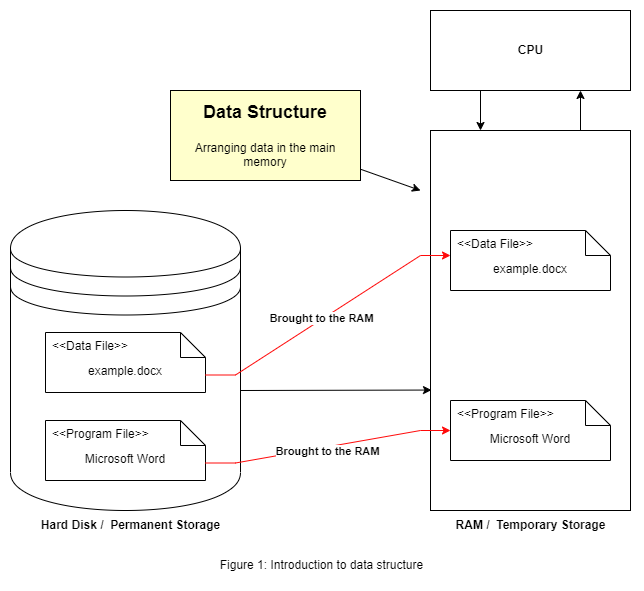

The diagram above was exported from draw.io. Its source (the exported page's mxGraphModel, read from the mxfile embedded in the PNG):
<mxGraphModel dx="1422" dy="875" grid="1" gridSize="10" guides="1" tooltips="1" connect="1" arrows="1" fold="1" page="1" pageScale="1" pageWidth="850" pageHeight="1100" math="0" shadow="0">
  <root>
    <mxCell id="0" />
    <mxCell id="1" parent="0" />
    <mxCell id="LzOezH3e5VBWYdxdyy82-10" style="edgeStyle=orthogonalEdgeStyle;rounded=0;orthogonalLoop=1;jettySize=auto;html=1;exitX=0.75;exitY=0;exitDx=0;exitDy=0;entryX=0.75;entryY=1;entryDx=0;entryDy=0;" parent="1" source="LzOezH3e5VBWYdxdyy82-3" target="LzOezH3e5VBWYdxdyy82-5" edge="1">
      <mxGeometry relative="1" as="geometry" />
    </mxCell>
    <mxCell id="LzOezH3e5VBWYdxdyy82-3" value="" style="rounded=0;whiteSpace=wrap;html=1;" parent="1" vertex="1">
      <mxGeometry x="534" y="200" width="200" height="380" as="geometry" />
    </mxCell>
    <mxCell id="LzOezH3e5VBWYdxdyy82-9" style="edgeStyle=orthogonalEdgeStyle;rounded=0;orthogonalLoop=1;jettySize=auto;html=1;exitX=0.25;exitY=1;exitDx=0;exitDy=0;entryX=0.25;entryY=0;entryDx=0;entryDy=0;" parent="1" source="LzOezH3e5VBWYdxdyy82-5" target="LzOezH3e5VBWYdxdyy82-3" edge="1">
      <mxGeometry relative="1" as="geometry" />
    </mxCell>
    <mxCell id="LzOezH3e5VBWYdxdyy82-5" value="" style="rounded=0;whiteSpace=wrap;html=1;" parent="1" vertex="1">
      <mxGeometry x="534" y="80" width="200" height="80" as="geometry" />
    </mxCell>
    <mxCell id="LzOezH3e5VBWYdxdyy82-6" value="&lt;b&gt;Hard Disk /&amp;nbsp; Permanent Storage&lt;/b&gt;" style="text;html=1;strokeColor=none;fillColor=none;align=center;verticalAlign=middle;whiteSpace=wrap;rounded=0;" parent="1" vertex="1">
      <mxGeometry x="131.5" y="580" width="205" height="30" as="geometry" />
    </mxCell>
    <mxCell id="LzOezH3e5VBWYdxdyy82-7" value="&lt;b&gt;RAM /&amp;nbsp; Temporary Storage&lt;/b&gt;" style="text;html=1;strokeColor=none;fillColor=none;align=center;verticalAlign=middle;whiteSpace=wrap;rounded=0;" parent="1" vertex="1">
      <mxGeometry x="531.5" y="580" width="205" height="30" as="geometry" />
    </mxCell>
    <mxCell id="LzOezH3e5VBWYdxdyy82-8" value="&lt;b&gt;CPU&lt;/b&gt;" style="text;html=1;strokeColor=none;fillColor=none;align=center;verticalAlign=middle;whiteSpace=wrap;rounded=0;" parent="1" vertex="1">
      <mxGeometry x="531.5" y="105" width="205" height="30" as="geometry" />
    </mxCell>
    <mxCell id="LzOezH3e5VBWYdxdyy82-15" value="Microsoft Word" style="shape=note2;boundedLbl=1;whiteSpace=wrap;html=1;size=25;verticalAlign=top;align=center;" parent="1" vertex="1">
      <mxGeometry x="554" y="470" width="160" height="60" as="geometry" />
    </mxCell>
    <mxCell id="LzOezH3e5VBWYdxdyy82-16" value="&lt;&lt;Program File&gt;&gt;" style="resizeWidth=1;part=1;strokeColor=none;fillColor=none;align=left;spacingLeft=5;" parent="LzOezH3e5VBWYdxdyy82-15" vertex="1">
      <mxGeometry width="160" height="25" relative="1" as="geometry" />
    </mxCell>
    <mxCell id="LzOezH3e5VBWYdxdyy82-17" value="example.docx" style="shape=note2;boundedLbl=1;whiteSpace=wrap;html=1;size=25;verticalAlign=top;align=center;" parent="1" vertex="1">
      <mxGeometry x="554" y="300" width="160" height="60" as="geometry" />
    </mxCell>
    <mxCell id="LzOezH3e5VBWYdxdyy82-18" value="&lt;&lt;Data File&gt;&gt;" style="resizeWidth=1;part=1;strokeColor=none;fillColor=none;align=left;spacingLeft=5;" parent="LzOezH3e5VBWYdxdyy82-17" vertex="1">
      <mxGeometry width="160" height="25" relative="1" as="geometry" />
    </mxCell>
    <mxCell id="LzOezH3e5VBWYdxdyy82-28" value="" style="group" parent="1" vertex="1" connectable="0">
      <mxGeometry x="114" y="280" width="230" height="300" as="geometry" />
    </mxCell>
    <mxCell id="LzOezH3e5VBWYdxdyy82-25" value="" style="shape=datastore;whiteSpace=wrap;html=1;" parent="LzOezH3e5VBWYdxdyy82-28" vertex="1">
      <mxGeometry width="230" height="300" as="geometry" />
    </mxCell>
    <mxCell id="LzOezH3e5VBWYdxdyy82-13" value="example.docx" style="shape=note2;boundedLbl=1;whiteSpace=wrap;html=1;size=25;verticalAlign=top;align=center;" parent="LzOezH3e5VBWYdxdyy82-28" vertex="1">
      <mxGeometry x="35" y="122" width="160" height="60" as="geometry" />
    </mxCell>
    <mxCell id="LzOezH3e5VBWYdxdyy82-14" value="&lt;&lt;Data File&gt;&gt;" style="resizeWidth=1;part=1;strokeColor=none;fillColor=none;align=left;spacingLeft=5;" parent="LzOezH3e5VBWYdxdyy82-13" vertex="1">
      <mxGeometry width="160" height="25" relative="1" as="geometry" />
    </mxCell>
    <mxCell id="LzOezH3e5VBWYdxdyy82-11" value="Microsoft Word" style="shape=note2;boundedLbl=1;whiteSpace=wrap;html=1;size=25;verticalAlign=top;align=center;" parent="LzOezH3e5VBWYdxdyy82-28" vertex="1">
      <mxGeometry x="35" y="210" width="160" height="60" as="geometry" />
    </mxCell>
    <mxCell id="LzOezH3e5VBWYdxdyy82-12" value="&lt;&lt;Program File&gt;&gt;" style="resizeWidth=1;part=1;strokeColor=none;fillColor=none;align=left;spacingLeft=5;" parent="LzOezH3e5VBWYdxdyy82-11" vertex="1">
      <mxGeometry width="160" height="25" relative="1" as="geometry" />
    </mxCell>
    <mxCell id="LzOezH3e5VBWYdxdyy82-29" style="edgeStyle=entityRelationEdgeStyle;rounded=0;orthogonalLoop=1;jettySize=auto;html=1;exitX=0;exitY=0;exitDx=160;exitDy=42.5;exitPerimeter=0;entryX=0;entryY=0.5;entryDx=0;entryDy=0;entryPerimeter=0;strokeColor=#FF0A0A;" parent="1" source="LzOezH3e5VBWYdxdyy82-11" target="LzOezH3e5VBWYdxdyy82-15" edge="1">
      <mxGeometry relative="1" as="geometry" />
    </mxCell>
    <mxCell id="LzOezH3e5VBWYdxdyy82-30" style="edgeStyle=entityRelationEdgeStyle;rounded=0;orthogonalLoop=1;jettySize=auto;html=1;exitX=0;exitY=0;exitDx=160;exitDy=42.5;exitPerimeter=0;entryX=0;entryY=1;entryDx=0;entryDy=0;strokeColor=#FF0A0A;" parent="1" source="LzOezH3e5VBWYdxdyy82-13" target="LzOezH3e5VBWYdxdyy82-18" edge="1">
      <mxGeometry relative="1" as="geometry" />
    </mxCell>
    <mxCell id="LzOezH3e5VBWYdxdyy82-34" value="&lt;b&gt;Brought to the RAM&lt;/b&gt;" style="edgeLabel;html=1;align=center;verticalAlign=middle;resizable=0;points=[];" parent="LzOezH3e5VBWYdxdyy82-30" vertex="1" connectable="0">
      <mxGeometry x="-0.0754" y="3" relative="1" as="geometry">
        <mxPoint x="3" as="offset" />
      </mxGeometry>
    </mxCell>
    <mxCell id="LzOezH3e5VBWYdxdyy82-33" style="edgeStyle=none;rounded=0;orthogonalLoop=1;jettySize=auto;html=1;entryX=0.005;entryY=0.683;entryDx=0;entryDy=0;strokeColor=#000000;exitX=1.002;exitY=0.6;exitDx=0;exitDy=0;exitPerimeter=0;entryPerimeter=0;" parent="1" source="LzOezH3e5VBWYdxdyy82-25" target="LzOezH3e5VBWYdxdyy82-3" edge="1">
      <mxGeometry relative="1" as="geometry" />
    </mxCell>
    <mxCell id="LzOezH3e5VBWYdxdyy82-35" value="&lt;b&gt;Brought to the RAM&lt;/b&gt;" style="edgeLabel;html=1;align=center;verticalAlign=middle;resizable=0;points=[];" parent="1" vertex="1" connectable="0">
      <mxGeometry x="430.8572636709159" y="520.0035255837179" as="geometry" />
    </mxCell>
    <mxCell id="LzOezH3e5VBWYdxdyy82-37" style="edgeStyle=none;rounded=0;orthogonalLoop=1;jettySize=auto;html=1;strokeColor=#000000;" parent="1" source="LzOezH3e5VBWYdxdyy82-36" edge="1">
      <mxGeometry relative="1" as="geometry">
        <mxPoint x="524" y="260" as="targetPoint" />
      </mxGeometry>
    </mxCell>
    <mxCell id="LzOezH3e5VBWYdxdyy82-36" value="&lt;h1&gt;&lt;font style=&quot;font-size: 18px;&quot;&gt;Data Structure&lt;/font&gt;&lt;br&gt;&lt;/h1&gt;&lt;div&gt;Arranging data in the main memory&lt;/div&gt;" style="text;html=1;strokeColor=#000000;fillColor=#FFFFCC;spacing=5;spacingTop=-20;whiteSpace=wrap;overflow=hidden;rounded=0;shadow=0;align=center;" parent="1" vertex="1">
      <mxGeometry x="274" y="160" width="190" height="90" as="geometry" />
    </mxCell>
    <mxCell id="LzOezH3e5VBWYdxdyy82-38" value="Figure 1: Introduction to data structure" style="text;html=1;strokeColor=none;fillColor=none;align=center;verticalAlign=middle;whiteSpace=wrap;rounded=0;shadow=0;" parent="1" vertex="1">
      <mxGeometry x="318" y="620" width="215" height="30" as="geometry" />
    </mxCell>
  </root>
</mxGraphModel>